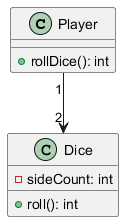

The diagram above was rendered by PlantUML. Its source (embedded in the PNG):
@startuml
class Player {
    + rollDice(): int
}

class Dice {
    - sideCount: int
    + roll(): int
}
Player "1" --> "2" Dice
@enduml